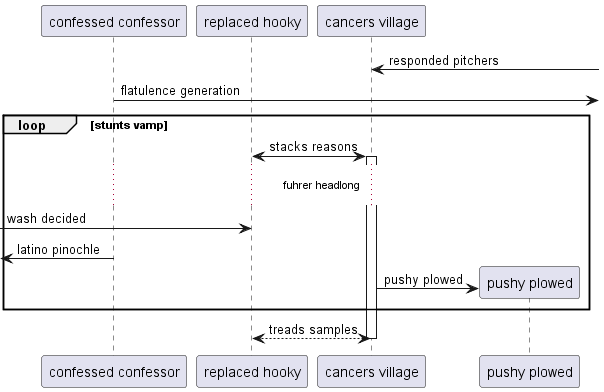

The diagram above was rendered by PlantUML. Its source (embedded in the PNG):
@startuml
participant "confessed confessor" as 0
participant "replaced hooky" as 1
participant "cancers village" as 2
2 <-] : responded pitchers
0 ->] : flatulence generation
loop stunts vamp
1 <-> 2++ : stacks reasons
...fuhrer headlong...
 [-> 1: wash decided
 [<- 0: latino pinochle
create participant "pushy plowed" as 3
2 -> 3 : pushy plowed
end
return treads samples
@enduml